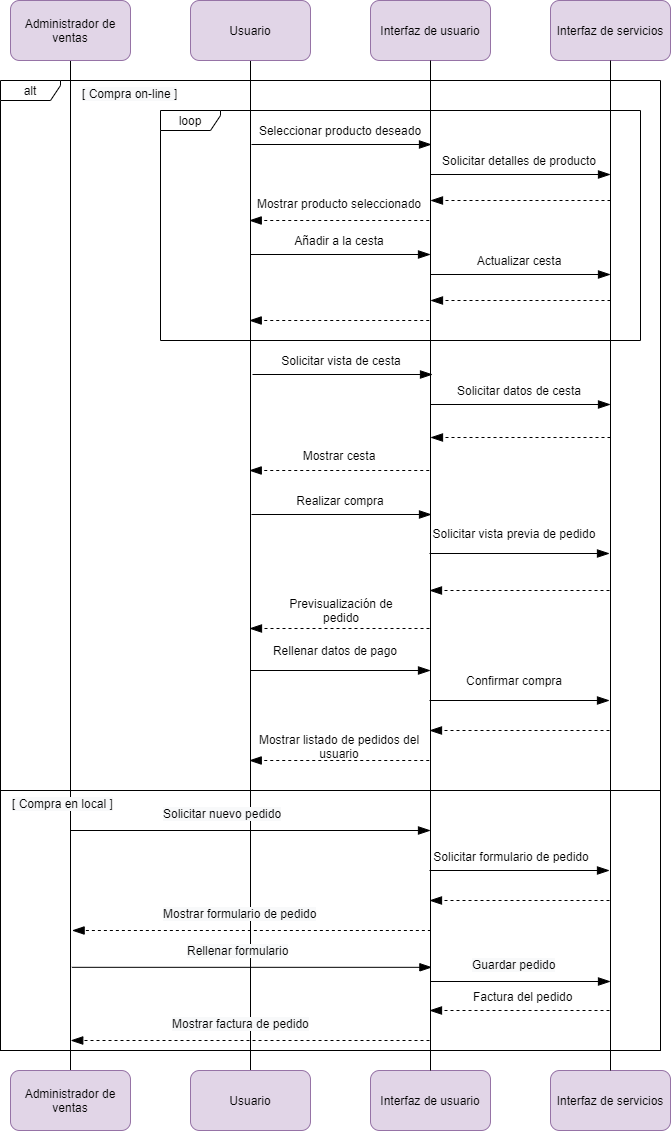

The diagram above was exported from draw.io. Its source (the exported page's mxGraphModel, read from the mxfile embedded in the PNG):
<mxGraphModel dx="1332" dy="576" grid="1" gridSize="10" guides="1" tooltips="1" connect="1" arrows="1" fold="1" page="1" pageScale="1" pageWidth="827" pageHeight="1169" math="0" shadow="0">
  <root>
    <mxCell id="e7WUTi-qGt7Hz2XoWo7J-0" />
    <mxCell id="e7WUTi-qGt7Hz2XoWo7J-1" parent="e7WUTi-qGt7Hz2XoWo7J-0" />
    <mxCell id="4Vy8IXXOv5OVuAVyZxTz-1" value="" style="rounded=0;whiteSpace=wrap;html=1;fillColor=none;" parent="e7WUTi-qGt7Hz2XoWo7J-1" vertex="1">
      <mxGeometry x="50" y="820" width="660" height="260" as="geometry" />
    </mxCell>
    <mxCell id="4Vy8IXXOv5OVuAVyZxTz-2" value="alt" style="shape=umlFrame;whiteSpace=wrap;html=1;width=60;height=20;" parent="e7WUTi-qGt7Hz2XoWo7J-1" vertex="1">
      <mxGeometry x="50" y="110" width="660" height="710" as="geometry" />
    </mxCell>
    <mxCell id="d_9a5eiRrsCotDil2rY9-0" value="loop" style="shape=umlFrame;whiteSpace=wrap;html=1;width=60;height=20;" parent="e7WUTi-qGt7Hz2XoWo7J-1" vertex="1">
      <mxGeometry x="210" y="140" width="480" height="230" as="geometry" />
    </mxCell>
    <mxCell id="4Vy8IXXOv5OVuAVyZxTz-0" style="edgeStyle=orthogonalEdgeStyle;rounded=0;orthogonalLoop=1;jettySize=auto;html=1;endArrow=none;endFill=0;" parent="e7WUTi-qGt7Hz2XoWo7J-1" source="4Vy8IXXOv5OVuAVyZxTz-4" target="4Vy8IXXOv5OVuAVyZxTz-7" edge="1">
      <mxGeometry relative="1" as="geometry" />
    </mxCell>
    <mxCell id="4Vy8IXXOv5OVuAVyZxTz-4" value="Usuario" style="rounded=1;whiteSpace=wrap;html=1;fillColor=#e1d5e7;strokeColor=#9673a6;" parent="e7WUTi-qGt7Hz2XoWo7J-1" vertex="1">
      <mxGeometry x="240" y="30" width="120" height="60" as="geometry" />
    </mxCell>
    <mxCell id="4Vy8IXXOv5OVuAVyZxTz-5" value="Interfaz de usuario" style="rounded=1;whiteSpace=wrap;html=1;fillColor=#e1d5e7;strokeColor=#9673a6;" parent="e7WUTi-qGt7Hz2XoWo7J-1" vertex="1">
      <mxGeometry x="420" y="30" width="120" height="60" as="geometry" />
    </mxCell>
    <mxCell id="4Vy8IXXOv5OVuAVyZxTz-6" value="Interfaz de servicios" style="rounded=1;whiteSpace=wrap;html=1;fillColor=#e1d5e7;strokeColor=#9673a6;" parent="e7WUTi-qGt7Hz2XoWo7J-1" vertex="1">
      <mxGeometry x="600" y="30" width="120" height="60" as="geometry" />
    </mxCell>
    <mxCell id="4Vy8IXXOv5OVuAVyZxTz-7" value="Usuario" style="rounded=1;whiteSpace=wrap;html=1;fillColor=#e1d5e7;strokeColor=#9673a6;" parent="e7WUTi-qGt7Hz2XoWo7J-1" vertex="1">
      <mxGeometry x="240" y="1100" width="120" height="60" as="geometry" />
    </mxCell>
    <mxCell id="4Vy8IXXOv5OVuAVyZxTz-8" value="Interfaz de usuario" style="rounded=1;whiteSpace=wrap;html=1;fillColor=#e1d5e7;strokeColor=#9673a6;" parent="e7WUTi-qGt7Hz2XoWo7J-1" vertex="1">
      <mxGeometry x="420" y="1100" width="120" height="60" as="geometry" />
    </mxCell>
    <mxCell id="4Vy8IXXOv5OVuAVyZxTz-9" value="Interfaz de servicios" style="rounded=1;whiteSpace=wrap;html=1;fillColor=#e1d5e7;strokeColor=#9673a6;" parent="e7WUTi-qGt7Hz2XoWo7J-1" vertex="1">
      <mxGeometry x="600" y="1100" width="120" height="60" as="geometry" />
    </mxCell>
    <mxCell id="4Vy8IXXOv5OVuAVyZxTz-10" style="edgeStyle=orthogonalEdgeStyle;rounded=0;orthogonalLoop=1;jettySize=auto;html=1;endArrow=none;endFill=0;" parent="e7WUTi-qGt7Hz2XoWo7J-1" source="4Vy8IXXOv5OVuAVyZxTz-5" target="4Vy8IXXOv5OVuAVyZxTz-8" edge="1">
      <mxGeometry relative="1" as="geometry">
        <mxPoint x="479.5" y="190" as="sourcePoint" />
        <mxPoint x="479.5" y="470" as="targetPoint" />
        <Array as="points">
          <mxPoint x="480" y="110" />
          <mxPoint x="480" y="110" />
        </Array>
      </mxGeometry>
    </mxCell>
    <mxCell id="4Vy8IXXOv5OVuAVyZxTz-11" style="edgeStyle=orthogonalEdgeStyle;rounded=0;orthogonalLoop=1;jettySize=auto;html=1;endArrow=none;endFill=0;" parent="e7WUTi-qGt7Hz2XoWo7J-1" source="4Vy8IXXOv5OVuAVyZxTz-6" target="4Vy8IXXOv5OVuAVyZxTz-9" edge="1">
      <mxGeometry relative="1" as="geometry">
        <mxPoint x="659.5" y="190" as="sourcePoint" />
        <mxPoint x="659.5" y="470" as="targetPoint" />
      </mxGeometry>
    </mxCell>
    <mxCell id="4Vy8IXXOv5OVuAVyZxTz-19" value="" style="endArrow=blockThin;endSize=10;endFill=1;html=1;startSize=6;dashed=1;" parent="e7WUTi-qGt7Hz2XoWo7J-1" edge="1">
      <mxGeometry width="160" relative="1" as="geometry">
        <mxPoint x="660" y="330" as="sourcePoint" />
        <mxPoint x="480" y="330" as="targetPoint" />
      </mxGeometry>
    </mxCell>
    <mxCell id="4Vy8IXXOv5OVuAVyZxTz-28" value="&lt;span style=&quot;color: rgb(0 , 0 , 0) ; font-family: &amp;#34;helvetica&amp;#34; ; font-size: 12px ; font-style: normal ; font-weight: 400 ; letter-spacing: normal ; text-align: center ; text-indent: 0px ; text-transform: none ; word-spacing: 0px ; background-color: rgb(248 , 249 , 250) ; display: inline ; float: none&quot;&gt;[ Compra on-line ]&lt;/span&gt;" style="text;whiteSpace=wrap;html=1;" parent="e7WUTi-qGt7Hz2XoWo7J-1" vertex="1">
      <mxGeometry x="130" y="110" width="180" height="30" as="geometry" />
    </mxCell>
    <mxCell id="4Vy8IXXOv5OVuAVyZxTz-29" value="" style="endArrow=blockThin;endSize=10;endFill=1;html=1;startSize=6;" parent="e7WUTi-qGt7Hz2XoWo7J-1" edge="1">
      <mxGeometry width="160" relative="1" as="geometry">
        <mxPoint x="301" y="174" as="sourcePoint" />
        <mxPoint x="481" y="174" as="targetPoint" />
      </mxGeometry>
    </mxCell>
    <mxCell id="4Vy8IXXOv5OVuAVyZxTz-30" value="Seleccionar producto deseado" style="text;html=1;strokeColor=none;fillColor=none;align=center;verticalAlign=middle;whiteSpace=wrap;rounded=0;" parent="e7WUTi-qGt7Hz2XoWo7J-1" vertex="1">
      <mxGeometry x="305" y="150" width="170" height="20" as="geometry" />
    </mxCell>
    <mxCell id="4Vy8IXXOv5OVuAVyZxTz-31" value="" style="endArrow=blockThin;endSize=10;endFill=1;html=1;startSize=6;dashed=1;" parent="e7WUTi-qGt7Hz2XoWo7J-1" edge="1">
      <mxGeometry width="160" relative="1" as="geometry">
        <mxPoint x="660" y="467" as="sourcePoint" />
        <mxPoint x="480" y="467" as="targetPoint" />
      </mxGeometry>
    </mxCell>
    <mxCell id="4Vy8IXXOv5OVuAVyZxTz-37" value="" style="endArrow=blockThin;endSize=10;endFill=1;html=1;startSize=6;" parent="e7WUTi-qGt7Hz2XoWo7J-1" edge="1">
      <mxGeometry width="160" relative="1" as="geometry">
        <mxPoint x="301" y="544" as="sourcePoint" />
        <mxPoint x="481" y="544" as="targetPoint" />
      </mxGeometry>
    </mxCell>
    <mxCell id="4Vy8IXXOv5OVuAVyZxTz-38" value="Realizar compra" style="text;html=1;strokeColor=none;fillColor=none;align=center;verticalAlign=middle;whiteSpace=wrap;rounded=0;" parent="e7WUTi-qGt7Hz2XoWo7J-1" vertex="1">
      <mxGeometry x="305" y="520" width="170" height="20" as="geometry" />
    </mxCell>
    <mxCell id="4Vy8IXXOv5OVuAVyZxTz-39" value="" style="endArrow=blockThin;endSize=10;endFill=1;html=1;startSize=6;" parent="e7WUTi-qGt7Hz2XoWo7J-1" edge="1">
      <mxGeometry width="160" relative="1" as="geometry">
        <mxPoint x="479" y="583" as="sourcePoint" />
        <mxPoint x="659" y="583" as="targetPoint" />
      </mxGeometry>
    </mxCell>
    <mxCell id="4Vy8IXXOv5OVuAVyZxTz-40" value="Solicitar vista previa de pedido" style="text;html=1;strokeColor=none;fillColor=none;align=center;verticalAlign=middle;whiteSpace=wrap;rounded=0;" parent="e7WUTi-qGt7Hz2XoWo7J-1" vertex="1">
      <mxGeometry x="479" y="553" width="170" height="20" as="geometry" />
    </mxCell>
    <mxCell id="4Vy8IXXOv5OVuAVyZxTz-41" value="" style="endArrow=blockThin;endSize=10;endFill=1;html=1;startSize=6;dashed=1;" parent="e7WUTi-qGt7Hz2XoWo7J-1" edge="1">
      <mxGeometry width="160" relative="1" as="geometry">
        <mxPoint x="659" y="620" as="sourcePoint" />
        <mxPoint x="479" y="620" as="targetPoint" />
      </mxGeometry>
    </mxCell>
    <mxCell id="4Vy8IXXOv5OVuAVyZxTz-42" value="" style="endArrow=blockThin;endSize=10;endFill=1;html=1;startSize=6;dashed=1;" parent="e7WUTi-qGt7Hz2XoWo7J-1" edge="1">
      <mxGeometry width="160" relative="1" as="geometry">
        <mxPoint x="479" y="658" as="sourcePoint" />
        <mxPoint x="299" y="658" as="targetPoint" />
      </mxGeometry>
    </mxCell>
    <mxCell id="4Vy8IXXOv5OVuAVyZxTz-43" value="Previsualización de pedido" style="text;html=1;strokeColor=none;fillColor=none;align=center;verticalAlign=middle;whiteSpace=wrap;rounded=0;" parent="e7WUTi-qGt7Hz2XoWo7J-1" vertex="1">
      <mxGeometry x="321" y="630" width="140" height="20" as="geometry" />
    </mxCell>
    <mxCell id="4Vy8IXXOv5OVuAVyZxTz-47" style="edgeStyle=orthogonalEdgeStyle;rounded=0;orthogonalLoop=1;jettySize=auto;html=1;startSize=6;endArrow=none;endFill=0;endSize=10;" parent="e7WUTi-qGt7Hz2XoWo7J-1" source="4Vy8IXXOv5OVuAVyZxTz-45" target="4Vy8IXXOv5OVuAVyZxTz-46" edge="1">
      <mxGeometry relative="1" as="geometry" />
    </mxCell>
    <mxCell id="4Vy8IXXOv5OVuAVyZxTz-45" value="&lt;span&gt;Administrador de ventas&lt;/span&gt;" style="rounded=1;whiteSpace=wrap;html=1;fillColor=#e1d5e7;strokeColor=#9673a6;" parent="e7WUTi-qGt7Hz2XoWo7J-1" vertex="1">
      <mxGeometry x="60" y="30" width="120" height="60" as="geometry" />
    </mxCell>
    <mxCell id="4Vy8IXXOv5OVuAVyZxTz-46" value="Administrador de ventas" style="rounded=1;whiteSpace=wrap;html=1;fillColor=#e1d5e7;strokeColor=#9673a6;" parent="e7WUTi-qGt7Hz2XoWo7J-1" vertex="1">
      <mxGeometry x="60" y="1100" width="120" height="60" as="geometry" />
    </mxCell>
    <mxCell id="QV523BEtlOJmaui8X3Ti-0" value="&lt;span style=&quot;color: rgb(0 , 0 , 0) ; font-family: &amp;#34;helvetica&amp;#34; ; font-size: 12px ; font-style: normal ; font-weight: 400 ; letter-spacing: normal ; text-align: center ; text-indent: 0px ; text-transform: none ; word-spacing: 0px ; background-color: rgb(248 , 249 , 250) ; display: inline ; float: none&quot;&gt;[ Compra en local ]&lt;/span&gt;" style="text;whiteSpace=wrap;html=1;" parent="e7WUTi-qGt7Hz2XoWo7J-1" vertex="1">
      <mxGeometry x="60" y="820" width="180" height="30" as="geometry" />
    </mxCell>
    <mxCell id="d_9a5eiRrsCotDil2rY9-1" value="" style="endArrow=blockThin;endSize=10;endFill=1;html=1;startSize=6;" parent="e7WUTi-qGt7Hz2XoWo7J-1" edge="1">
      <mxGeometry width="160" relative="1" as="geometry">
        <mxPoint x="480" y="203.9999999999999" as="sourcePoint" />
        <mxPoint x="660" y="203.9999999999999" as="targetPoint" />
      </mxGeometry>
    </mxCell>
    <mxCell id="d_9a5eiRrsCotDil2rY9-2" value="Solicitar detalles de producto" style="text;html=1;strokeColor=none;fillColor=none;align=center;verticalAlign=middle;whiteSpace=wrap;rounded=0;" parent="e7WUTi-qGt7Hz2XoWo7J-1" vertex="1">
      <mxGeometry x="484" y="180" width="170" height="20" as="geometry" />
    </mxCell>
    <mxCell id="d_9a5eiRrsCotDil2rY9-3" value="" style="endArrow=blockThin;endSize=10;endFill=1;html=1;startSize=6;dashed=1;" parent="e7WUTi-qGt7Hz2XoWo7J-1" edge="1">
      <mxGeometry width="160" relative="1" as="geometry">
        <mxPoint x="660" y="230" as="sourcePoint" />
        <mxPoint x="480" y="230" as="targetPoint" />
      </mxGeometry>
    </mxCell>
    <mxCell id="d_9a5eiRrsCotDil2rY9-4" value="" style="endArrow=blockThin;endSize=10;endFill=1;html=1;startSize=6;dashed=1;" parent="e7WUTi-qGt7Hz2XoWo7J-1" edge="1">
      <mxGeometry width="160" relative="1" as="geometry">
        <mxPoint x="478.75" y="250" as="sourcePoint" />
        <mxPoint x="298.75" y="250" as="targetPoint" />
      </mxGeometry>
    </mxCell>
    <mxCell id="d_9a5eiRrsCotDil2rY9-5" value="Mostrar producto seleccionado" style="text;html=1;strokeColor=none;fillColor=none;align=center;verticalAlign=middle;whiteSpace=wrap;rounded=0;" parent="e7WUTi-qGt7Hz2XoWo7J-1" vertex="1">
      <mxGeometry x="303.75" y="223" width="170" height="20" as="geometry" />
    </mxCell>
    <mxCell id="d_9a5eiRrsCotDil2rY9-6" value="" style="endArrow=blockThin;endSize=10;endFill=1;html=1;startSize=6;" parent="e7WUTi-qGt7Hz2XoWo7J-1" edge="1">
      <mxGeometry width="160" relative="1" as="geometry">
        <mxPoint x="300" y="283.9999999999999" as="sourcePoint" />
        <mxPoint x="480" y="283.9999999999999" as="targetPoint" />
      </mxGeometry>
    </mxCell>
    <mxCell id="d_9a5eiRrsCotDil2rY9-7" value="Añadir a la cesta" style="text;html=1;strokeColor=none;fillColor=none;align=center;verticalAlign=middle;whiteSpace=wrap;rounded=0;" parent="e7WUTi-qGt7Hz2XoWo7J-1" vertex="1">
      <mxGeometry x="304" y="260" width="170" height="20" as="geometry" />
    </mxCell>
    <mxCell id="d_9a5eiRrsCotDil2rY9-8" value="" style="endArrow=blockThin;endSize=10;endFill=1;html=1;startSize=6;" parent="e7WUTi-qGt7Hz2XoWo7J-1" edge="1">
      <mxGeometry width="160" relative="1" as="geometry">
        <mxPoint x="480" y="304" as="sourcePoint" />
        <mxPoint x="660" y="304" as="targetPoint" />
      </mxGeometry>
    </mxCell>
    <mxCell id="d_9a5eiRrsCotDil2rY9-9" value="Actualizar cesta" style="text;html=1;strokeColor=none;fillColor=none;align=center;verticalAlign=middle;whiteSpace=wrap;rounded=0;" parent="e7WUTi-qGt7Hz2XoWo7J-1" vertex="1">
      <mxGeometry x="484" y="280" width="170" height="20" as="geometry" />
    </mxCell>
    <mxCell id="d_9a5eiRrsCotDil2rY9-10" value="" style="endArrow=blockThin;endSize=10;endFill=1;html=1;startSize=6;dashed=1;" parent="e7WUTi-qGt7Hz2XoWo7J-1" edge="1">
      <mxGeometry width="160" relative="1" as="geometry">
        <mxPoint x="478.75" y="350" as="sourcePoint" />
        <mxPoint x="298.75" y="350" as="targetPoint" />
      </mxGeometry>
    </mxCell>
    <mxCell id="d_9a5eiRrsCotDil2rY9-11" value="" style="endArrow=blockThin;endSize=10;endFill=1;html=1;startSize=6;" parent="e7WUTi-qGt7Hz2XoWo7J-1" edge="1">
      <mxGeometry width="160" relative="1" as="geometry">
        <mxPoint x="302" y="404" as="sourcePoint" />
        <mxPoint x="482" y="404" as="targetPoint" />
      </mxGeometry>
    </mxCell>
    <mxCell id="d_9a5eiRrsCotDil2rY9-12" value="Solicitar vista de cesta" style="text;html=1;strokeColor=none;fillColor=none;align=center;verticalAlign=middle;whiteSpace=wrap;rounded=0;" parent="e7WUTi-qGt7Hz2XoWo7J-1" vertex="1">
      <mxGeometry x="306" y="380" width="170" height="20" as="geometry" />
    </mxCell>
    <mxCell id="d_9a5eiRrsCotDil2rY9-14" value="" style="endArrow=blockThin;endSize=10;endFill=1;html=1;startSize=6;" parent="e7WUTi-qGt7Hz2XoWo7J-1" edge="1">
      <mxGeometry width="160" relative="1" as="geometry">
        <mxPoint x="480" y="434" as="sourcePoint" />
        <mxPoint x="660" y="434" as="targetPoint" />
      </mxGeometry>
    </mxCell>
    <mxCell id="d_9a5eiRrsCotDil2rY9-15" value="Solicitar datos de cesta" style="text;html=1;strokeColor=none;fillColor=none;align=center;verticalAlign=middle;whiteSpace=wrap;rounded=0;" parent="e7WUTi-qGt7Hz2XoWo7J-1" vertex="1">
      <mxGeometry x="484" y="410" width="170" height="20" as="geometry" />
    </mxCell>
    <mxCell id="d_9a5eiRrsCotDil2rY9-16" value="" style="endArrow=blockThin;endSize=10;endFill=1;html=1;startSize=6;dashed=1;" parent="e7WUTi-qGt7Hz2XoWo7J-1" edge="1">
      <mxGeometry width="160" relative="1" as="geometry">
        <mxPoint x="478.75" y="500" as="sourcePoint" />
        <mxPoint x="298.75" y="500" as="targetPoint" />
      </mxGeometry>
    </mxCell>
    <mxCell id="d_9a5eiRrsCotDil2rY9-18" value="Mostrar cesta" style="text;html=1;strokeColor=none;fillColor=none;align=center;verticalAlign=middle;whiteSpace=wrap;rounded=0;" parent="e7WUTi-qGt7Hz2XoWo7J-1" vertex="1">
      <mxGeometry x="303.75" y="475" width="170" height="20" as="geometry" />
    </mxCell>
    <mxCell id="d_9a5eiRrsCotDil2rY9-20" value="" style="endArrow=blockThin;endSize=10;endFill=1;html=1;startSize=6;" parent="e7WUTi-qGt7Hz2XoWo7J-1" edge="1">
      <mxGeometry width="160" relative="1" as="geometry">
        <mxPoint x="300" y="700" as="sourcePoint" />
        <mxPoint x="480" y="700" as="targetPoint" />
      </mxGeometry>
    </mxCell>
    <mxCell id="d_9a5eiRrsCotDil2rY9-21" value="Rellenar datos de pago" style="text;html=1;strokeColor=none;fillColor=none;align=center;verticalAlign=middle;whiteSpace=wrap;rounded=0;" parent="e7WUTi-qGt7Hz2XoWo7J-1" vertex="1">
      <mxGeometry x="300" y="670" width="170" height="20" as="geometry" />
    </mxCell>
    <mxCell id="d_9a5eiRrsCotDil2rY9-22" value="" style="endArrow=blockThin;endSize=10;endFill=1;html=1;startSize=6;" parent="e7WUTi-qGt7Hz2XoWo7J-1" edge="1">
      <mxGeometry width="160" relative="1" as="geometry">
        <mxPoint x="479" y="730" as="sourcePoint" />
        <mxPoint x="659" y="730" as="targetPoint" />
      </mxGeometry>
    </mxCell>
    <mxCell id="d_9a5eiRrsCotDil2rY9-23" value="Confirmar compra" style="text;html=1;strokeColor=none;fillColor=none;align=center;verticalAlign=middle;whiteSpace=wrap;rounded=0;" parent="e7WUTi-qGt7Hz2XoWo7J-1" vertex="1">
      <mxGeometry x="479" y="700" width="170" height="20" as="geometry" />
    </mxCell>
    <mxCell id="d_9a5eiRrsCotDil2rY9-24" value="" style="endArrow=blockThin;endSize=10;endFill=1;html=1;startSize=6;dashed=1;" parent="e7WUTi-qGt7Hz2XoWo7J-1" edge="1">
      <mxGeometry width="160" relative="1" as="geometry">
        <mxPoint x="659" y="760" as="sourcePoint" />
        <mxPoint x="479" y="760" as="targetPoint" />
      </mxGeometry>
    </mxCell>
    <mxCell id="d_9a5eiRrsCotDil2rY9-25" value="" style="endArrow=blockThin;endSize=10;endFill=1;html=1;startSize=6;dashed=1;" parent="e7WUTi-qGt7Hz2XoWo7J-1" edge="1">
      <mxGeometry width="160" relative="1" as="geometry">
        <mxPoint x="478.75" y="790" as="sourcePoint" />
        <mxPoint x="298.75" y="790" as="targetPoint" />
      </mxGeometry>
    </mxCell>
    <mxCell id="d_9a5eiRrsCotDil2rY9-26" value="Mostrar listado de pedidos del usuario" style="text;html=1;strokeColor=none;fillColor=none;align=center;verticalAlign=middle;whiteSpace=wrap;rounded=0;" parent="e7WUTi-qGt7Hz2XoWo7J-1" vertex="1">
      <mxGeometry x="304" y="766" width="170" height="20" as="geometry" />
    </mxCell>
    <mxCell id="d_9a5eiRrsCotDil2rY9-27" value="" style="endArrow=blockThin;endSize=10;endFill=1;html=1;startSize=6;" parent="e7WUTi-qGt7Hz2XoWo7J-1" edge="1">
      <mxGeometry width="160" relative="1" as="geometry">
        <mxPoint x="120" y="860" as="sourcePoint" />
        <mxPoint x="480" y="860" as="targetPoint" />
      </mxGeometry>
    </mxCell>
    <mxCell id="d_9a5eiRrsCotDil2rY9-29" value="&lt;span style=&quot;color: rgb(0 , 0 , 0) ; font-family: &amp;#34;helvetica&amp;#34; ; font-size: 12px ; font-style: normal ; font-weight: 400 ; letter-spacing: normal ; text-align: center ; text-indent: 0px ; text-transform: none ; word-spacing: 0px ; background-color: rgb(248 , 249 , 250) ; display: inline ; float: none&quot;&gt;Solicitar nuevo pedido&lt;/span&gt;" style="text;whiteSpace=wrap;html=1;" parent="e7WUTi-qGt7Hz2XoWo7J-1" vertex="1">
      <mxGeometry x="211" y="830" width="180" height="30" as="geometry" />
    </mxCell>
    <mxCell id="d_9a5eiRrsCotDil2rY9-31" value="" style="endArrow=blockThin;endSize=10;endFill=1;html=1;startSize=6;" parent="e7WUTi-qGt7Hz2XoWo7J-1" edge="1">
      <mxGeometry width="160" relative="1" as="geometry">
        <mxPoint x="479" y="900" as="sourcePoint" />
        <mxPoint x="659" y="900" as="targetPoint" />
      </mxGeometry>
    </mxCell>
    <mxCell id="d_9a5eiRrsCotDil2rY9-32" value="Solicitar formulario de pedido" style="text;html=1;strokeColor=none;fillColor=none;align=center;verticalAlign=middle;whiteSpace=wrap;rounded=0;" parent="e7WUTi-qGt7Hz2XoWo7J-1" vertex="1">
      <mxGeometry x="476" y="876" width="170" height="20" as="geometry" />
    </mxCell>
    <mxCell id="Yttxvbx2BYG5Y6QIhUu3-0" value="" style="endArrow=blockThin;endSize=10;endFill=1;html=1;startSize=6;dashed=1;" parent="e7WUTi-qGt7Hz2XoWo7J-1" edge="1">
      <mxGeometry width="160" relative="1" as="geometry">
        <mxPoint x="659" y="930" as="sourcePoint" />
        <mxPoint x="479" y="930" as="targetPoint" />
      </mxGeometry>
    </mxCell>
    <mxCell id="Yttxvbx2BYG5Y6QIhUu3-1" value="" style="endArrow=blockThin;endSize=10;endFill=1;html=1;startSize=6;dashed=1;" parent="e7WUTi-qGt7Hz2XoWo7J-1" edge="1">
      <mxGeometry width="160" relative="1" as="geometry">
        <mxPoint x="480.38" y="960" as="sourcePoint" />
        <mxPoint x="121.63" y="960" as="targetPoint" />
      </mxGeometry>
    </mxCell>
    <mxCell id="Yttxvbx2BYG5Y6QIhUu3-2" value="&lt;span style=&quot;color: rgb(0 , 0 , 0) ; font-family: &amp;#34;helvetica&amp;#34; ; font-size: 12px ; font-style: normal ; font-weight: 400 ; letter-spacing: normal ; text-align: center ; text-indent: 0px ; text-transform: none ; word-spacing: 0px ; background-color: rgb(248 , 249 , 250) ; display: inline ; float: none&quot;&gt;Mostrar formulario de pedido&lt;/span&gt;" style="text;whiteSpace=wrap;html=1;" parent="e7WUTi-qGt7Hz2XoWo7J-1" vertex="1">
      <mxGeometry x="211.38" y="930" width="180" height="30" as="geometry" />
    </mxCell>
    <mxCell id="Yttxvbx2BYG5Y6QIhUu3-3" value="" style="endArrow=blockThin;endSize=10;endFill=1;html=1;startSize=6;" parent="e7WUTi-qGt7Hz2XoWo7J-1" edge="1">
      <mxGeometry width="160" relative="1" as="geometry">
        <mxPoint x="121.38" y="996.82" as="sourcePoint" />
        <mxPoint x="481.38" y="996.82" as="targetPoint" />
      </mxGeometry>
    </mxCell>
    <mxCell id="Yttxvbx2BYG5Y6QIhUu3-4" value="&lt;span style=&quot;color: rgb(0 , 0 , 0) ; font-family: &amp;#34;helvetica&amp;#34; ; font-size: 12px ; font-style: normal ; font-weight: 400 ; letter-spacing: normal ; text-align: center ; text-indent: 0px ; text-transform: none ; word-spacing: 0px ; background-color: rgb(248 , 249 , 250) ; display: inline ; float: none&quot;&gt;Rellenar formulario&lt;/span&gt;" style="text;whiteSpace=wrap;html=1;" parent="e7WUTi-qGt7Hz2XoWo7J-1" vertex="1">
      <mxGeometry x="235.38" y="966.82" width="180" height="30" as="geometry" />
    </mxCell>
    <mxCell id="Yttxvbx2BYG5Y6QIhUu3-5" value="" style="endArrow=blockThin;endSize=10;endFill=1;html=1;startSize=6;" parent="e7WUTi-qGt7Hz2XoWo7J-1" edge="1">
      <mxGeometry width="160" relative="1" as="geometry">
        <mxPoint x="480" y="1011" as="sourcePoint" />
        <mxPoint x="660" y="1011" as="targetPoint" />
      </mxGeometry>
    </mxCell>
    <mxCell id="Yttxvbx2BYG5Y6QIhUu3-7" value="&lt;span style=&quot;color: rgb(0 , 0 , 0) ; font-family: &amp;#34;helvetica&amp;#34; ; font-size: 12px ; font-style: normal ; font-weight: 400 ; letter-spacing: normal ; text-align: center ; text-indent: 0px ; text-transform: none ; word-spacing: 0px ; background-color: rgb(248 , 249 , 250) ; display: inline ; float: none&quot;&gt;Guardar pedido&lt;/span&gt;" style="text;whiteSpace=wrap;html=1;" parent="e7WUTi-qGt7Hz2XoWo7J-1" vertex="1">
      <mxGeometry x="520" y="981" width="180" height="30" as="geometry" />
    </mxCell>
    <mxCell id="Yttxvbx2BYG5Y6QIhUu3-8" value="" style="endArrow=blockThin;endSize=10;endFill=1;html=1;startSize=6;dashed=1;" parent="e7WUTi-qGt7Hz2XoWo7J-1" edge="1">
      <mxGeometry width="160" relative="1" as="geometry">
        <mxPoint x="659" y="1040" as="sourcePoint" />
        <mxPoint x="479" y="1040" as="targetPoint" />
      </mxGeometry>
    </mxCell>
    <mxCell id="Yttxvbx2BYG5Y6QIhUu3-9" value="" style="endArrow=blockThin;endSize=10;endFill=1;html=1;startSize=6;dashed=1;" parent="e7WUTi-qGt7Hz2XoWo7J-1" edge="1">
      <mxGeometry width="160" relative="1" as="geometry">
        <mxPoint x="479.0000000000001" y="1070" as="sourcePoint" />
        <mxPoint x="120.25000000000011" y="1070" as="targetPoint" />
      </mxGeometry>
    </mxCell>
    <mxCell id="Yttxvbx2BYG5Y6QIhUu3-10" value="&lt;span style=&quot;color: rgb(0 , 0 , 0) ; font-family: &amp;#34;helvetica&amp;#34; ; font-size: 12px ; font-style: normal ; font-weight: 400 ; letter-spacing: normal ; text-align: center ; text-indent: 0px ; text-transform: none ; word-spacing: 0px ; background-color: rgb(248 , 249 , 250) ; display: inline ; float: none&quot;&gt;Mostrar factura de pedido&lt;/span&gt;" style="text;whiteSpace=wrap;html=1;" parent="e7WUTi-qGt7Hz2XoWo7J-1" vertex="1">
      <mxGeometry x="220" y="1040" width="180" height="30" as="geometry" />
    </mxCell>
    <mxCell id="Yttxvbx2BYG5Y6QIhUu3-12" value="&lt;div style=&quot;text-align: center&quot;&gt;&lt;span&gt;&lt;font face=&quot;helvetica&quot;&gt;Factura del pedido&lt;/font&gt;&lt;/span&gt;&lt;/div&gt;" style="text;whiteSpace=wrap;html=1;" parent="e7WUTi-qGt7Hz2XoWo7J-1" vertex="1">
      <mxGeometry x="521" y="1013" width="180" height="30" as="geometry" />
    </mxCell>
  </root>
</mxGraphModel>